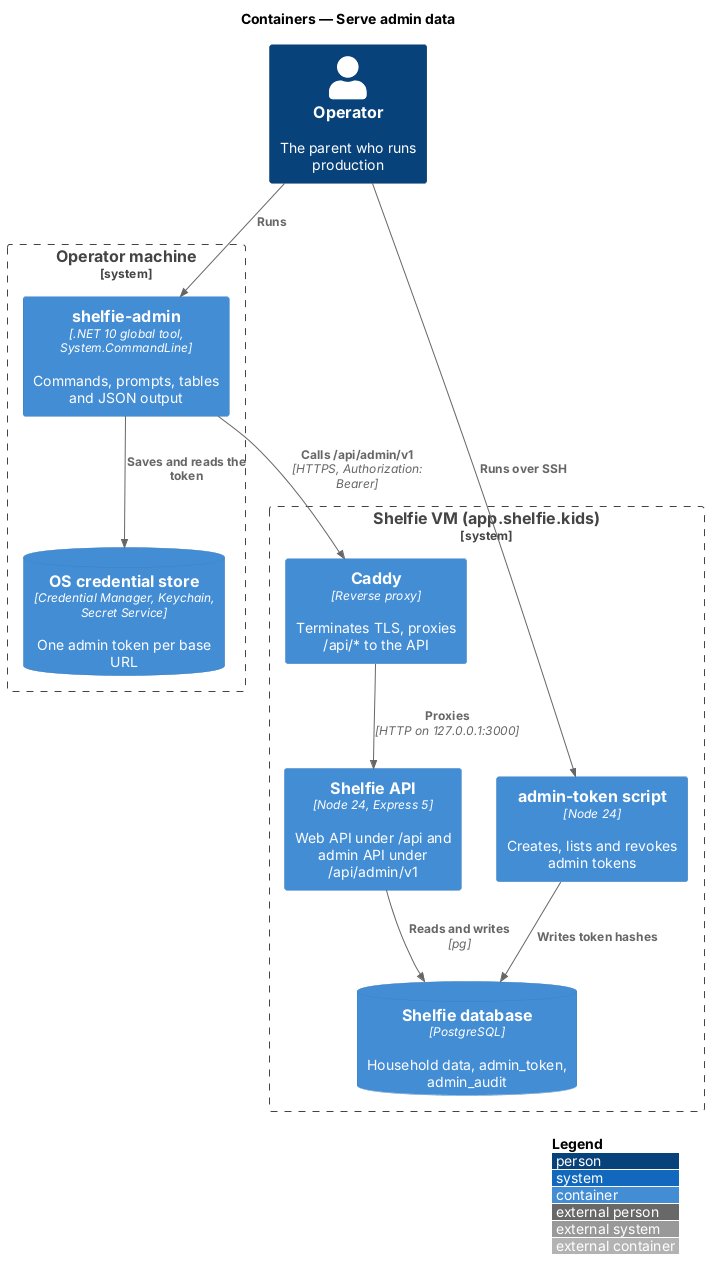

The diagram above was rendered by PlantUML. Its source (embedded in the PNG):
@startuml
!include <C4/C4_Container>
LAYOUT_WITH_LEGEND()
title Containers — Serve admin data

Person(op, "Operator", "The parent who runs production")
System_Boundary(machine, "Operator machine") {
  Container(cli, "shelfie-admin", ".NET 10 global tool, System.CommandLine", "Commands, prompts, tables and JSON output")
  ContainerDb(store, "OS credential store", "Credential Manager, Keychain, Secret Service", "One admin token per base URL")
}
System_Boundary(vm, "Shelfie VM (app.shelfie.kids)") {
  Container(caddy, "Caddy", "Reverse proxy", "Terminates TLS, proxies /api/* to the API")
  Container(api, "Shelfie API", "Node 24, Express 5", "Web API under /api and admin API under /api/admin/v1")
  ContainerDb(db, "Shelfie database", "PostgreSQL", "Household data, admin_token, admin_audit")
  Container(script, "admin-token script", "Node 24", "Creates, lists and revokes admin tokens")
}
Rel(op, cli, "Runs")
Rel(cli, store, "Saves and reads the token")
Rel(cli, caddy, "Calls /api/admin/v1", "HTTPS, Authorization: Bearer")
Rel(caddy, api, "Proxies", "HTTP on 127.0.0.1:3000")
Rel(api, db, "Reads and writes", "pg")
Rel(op, script, "Runs over SSH")
Rel(script, db, "Writes token hashes")
@enduml